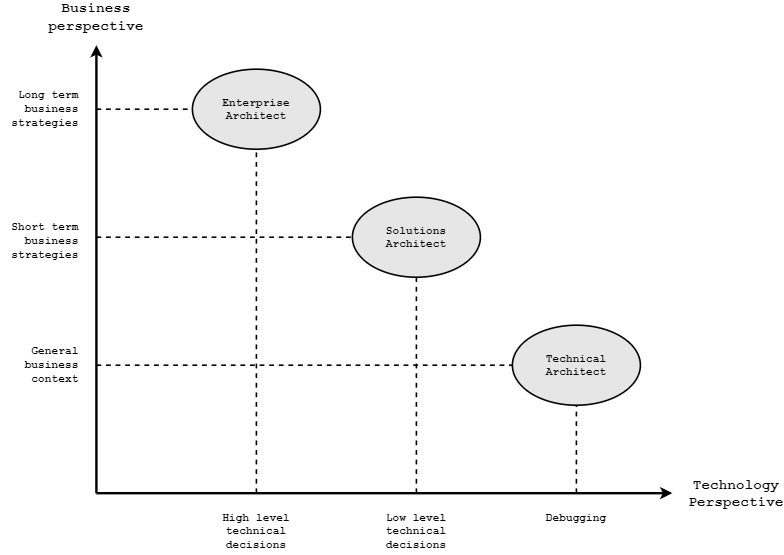

The diagram above was exported from draw.io. Its source (the exported page's mxGraphModel, read from the mxfile embedded in the PNG):
<mxGraphModel dx="1434" dy="836" grid="1" gridSize="10" guides="1" tooltips="1" connect="1" arrows="1" fold="1" page="1" pageScale="1" pageWidth="850" pageHeight="1100" math="0" shadow="0">
  <root>
    <mxCell id="0" />
    <mxCell id="1" parent="0" />
    <mxCell id="2" value="" style="endArrow=classic;html=1;rounded=0;endFill=1;strokeWidth=3;" edge="1" parent="1">
      <mxGeometry width="50" height="50" relative="1" as="geometry">
        <mxPoint x="200" y="680" as="sourcePoint" />
        <mxPoint x="200" y="120" as="targetPoint" />
      </mxGeometry>
    </mxCell>
    <mxCell id="3" value="" style="endArrow=classic;html=1;rounded=0;endFill=1;strokeWidth=3;" edge="1" parent="1">
      <mxGeometry width="50" height="50" relative="1" as="geometry">
        <mxPoint x="200" y="680" as="sourcePoint" />
        <mxPoint x="920" y="680" as="targetPoint" />
      </mxGeometry>
    </mxCell>
    <mxCell id="4" value="Business perspective" style="text;html=1;strokeColor=none;fillColor=none;align=center;verticalAlign=middle;whiteSpace=wrap;rounded=0;fontFamily=Courier New;fontStyle=1;fontSize=18;" vertex="1" parent="1">
      <mxGeometry x="170" y="70" width="60" height="30" as="geometry" />
    </mxCell>
    <mxCell id="5" value="Technology Perspective" style="text;html=1;strokeColor=none;fillColor=none;align=center;verticalAlign=middle;whiteSpace=wrap;rounded=0;fontFamily=Courier New;fontStyle=1;fontSize=18;" vertex="1" parent="1">
      <mxGeometry x="970" y="666" width="60" height="30" as="geometry" />
    </mxCell>
    <mxCell id="6" value="" style="endArrow=none;html=1;rounded=0;strokeWidth=2;dashed=1;" edge="1" target="12" parent="1">
      <mxGeometry width="50" height="50" relative="1" as="geometry">
        <mxPoint x="400" y="680" as="sourcePoint" />
        <mxPoint x="400" y="160" as="targetPoint" />
      </mxGeometry>
    </mxCell>
    <mxCell id="7" value="" style="endArrow=none;html=1;rounded=0;strokeWidth=2;dashed=1;" edge="1" target="13" parent="1">
      <mxGeometry width="50" height="50" relative="1" as="geometry">
        <mxPoint x="600" y="680" as="sourcePoint" />
        <mxPoint x="600" y="160" as="targetPoint" />
      </mxGeometry>
    </mxCell>
    <mxCell id="8" value="" style="endArrow=none;html=1;rounded=0;strokeWidth=2;dashed=1;" edge="1" target="14" parent="1">
      <mxGeometry width="50" height="50" relative="1" as="geometry">
        <mxPoint x="800" y="680" as="sourcePoint" />
        <mxPoint x="800" y="160" as="targetPoint" />
      </mxGeometry>
    </mxCell>
    <mxCell id="9" value="" style="endArrow=none;html=1;rounded=0;strokeWidth=2;dashed=1;" edge="1" target="14" parent="1">
      <mxGeometry width="50" height="50" relative="1" as="geometry">
        <mxPoint x="200" y="520" as="sourcePoint" />
        <mxPoint x="840" y="520" as="targetPoint" />
      </mxGeometry>
    </mxCell>
    <mxCell id="10" value="" style="endArrow=none;html=1;rounded=0;strokeWidth=2;dashed=1;" edge="1" target="13" parent="1">
      <mxGeometry width="50" height="50" relative="1" as="geometry">
        <mxPoint x="200" y="360" as="sourcePoint" />
        <mxPoint x="840" y="360" as="targetPoint" />
      </mxGeometry>
    </mxCell>
    <mxCell id="11" value="" style="endArrow=none;html=1;rounded=0;strokeWidth=2;dashed=1;" edge="1" target="12" parent="1">
      <mxGeometry width="50" height="50" relative="1" as="geometry">
        <mxPoint x="200" y="200" as="sourcePoint" />
        <mxPoint x="840" y="200" as="targetPoint" />
      </mxGeometry>
    </mxCell>
    <mxCell id="12" value="Enterprise Architect" style="ellipse;whiteSpace=wrap;html=1;strokeWidth=2;fontFamily=Courier New;fontSize=14;fontStyle=1;fillColor=#E6E6E6;" vertex="1" parent="1">
      <mxGeometry x="320" y="150" width="160" height="100" as="geometry" />
    </mxCell>
    <mxCell id="13" value="Solutions Architect" style="ellipse;whiteSpace=wrap;html=1;strokeWidth=2;fontFamily=Courier New;fontSize=14;fontStyle=1;fillColor=#E6E6E6;" vertex="1" parent="1">
      <mxGeometry x="520" y="310" width="160" height="100" as="geometry" />
    </mxCell>
    <mxCell id="14" value="Technical Architect" style="ellipse;whiteSpace=wrap;html=1;strokeWidth=2;fontFamily=Courier New;fontSize=14;fontStyle=1;fillColor=#E6E6E6;" vertex="1" parent="1">
      <mxGeometry x="720" y="470" width="160" height="100" as="geometry" />
    </mxCell>
    <mxCell id="15" value="Long term business strategies" style="text;html=1;strokeColor=none;fillColor=none;align=right;verticalAlign=middle;whiteSpace=wrap;rounded=0;fontFamily=Courier New;fontSize=14;fontStyle=1" vertex="1" parent="1">
      <mxGeometry x="80" y="185" width="100" height="30" as="geometry" />
    </mxCell>
    <mxCell id="16" value="Short term business strategies" style="text;html=1;strokeColor=none;fillColor=none;align=right;verticalAlign=middle;whiteSpace=wrap;rounded=0;fontFamily=Courier New;fontSize=14;fontStyle=1" vertex="1" parent="1">
      <mxGeometry x="80" y="350" width="100" height="30" as="geometry" />
    </mxCell>
    <mxCell id="17" value="General business context" style="text;html=1;strokeColor=none;fillColor=none;align=right;verticalAlign=middle;whiteSpace=wrap;rounded=0;fontFamily=Courier New;fontSize=14;fontStyle=1" vertex="1" parent="1">
      <mxGeometry x="80" y="505" width="100" height="30" as="geometry" />
    </mxCell>
    <mxCell id="18" value="High level technical decisions" style="text;html=1;strokeColor=none;fillColor=none;align=center;verticalAlign=top;whiteSpace=wrap;rounded=0;fontFamily=Courier New;fontSize=14;fontStyle=1" vertex="1" parent="1">
      <mxGeometry x="350" y="696" width="100" height="60" as="geometry" />
    </mxCell>
    <mxCell id="19" value="Low level technical decisions" style="text;html=1;strokeColor=none;fillColor=none;align=center;verticalAlign=top;whiteSpace=wrap;rounded=0;fontFamily=Courier New;fontSize=14;fontStyle=1" vertex="1" parent="1">
      <mxGeometry x="550" y="696" width="100" height="60" as="geometry" />
    </mxCell>
    <mxCell id="20" value="Debugging" style="text;html=1;strokeColor=none;fillColor=none;align=center;verticalAlign=top;whiteSpace=wrap;rounded=0;fontFamily=Courier New;fontSize=14;fontStyle=1" vertex="1" parent="1">
      <mxGeometry x="750" y="696" width="100" height="50" as="geometry" />
    </mxCell>
  </root>
</mxGraphModel>